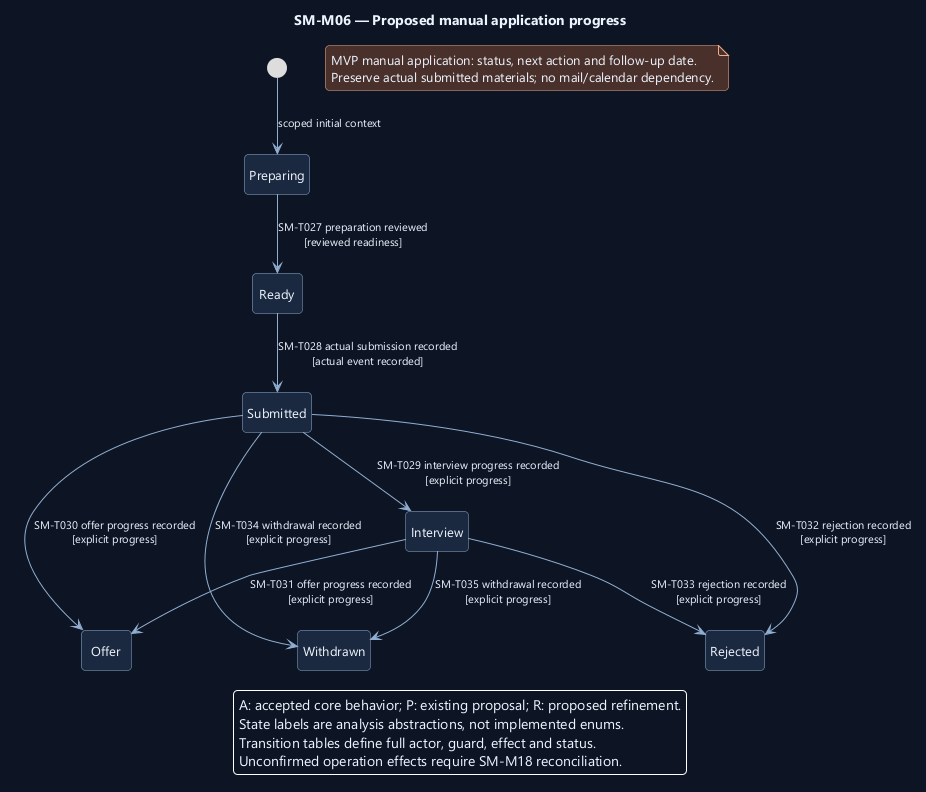

The diagram above was rendered by PlantUML. Its source (embedded in the PNG):
@startuml
' OWNER-MVP-2026-11-04 review: MVP core. Manual applications stay in MVP regardless of a historical communication filename.
skinparam backgroundColor #0D1525
skinparam defaultFontColor #EDF4FF
skinparam defaultFontName Segoe UI
skinparam defaultFontSize 13
skinparam shadowing false
skinparam roundcorner 8
skinparam ArrowColor #91AED1
skinparam ArrowFontSize 11
skinparam stateBackgroundColor #1A2940
skinparam stateBorderColor #91AED1
skinparam stateStartColor #60C7E5
skinparam stateEndColor #60C7E5
skinparam noteBackgroundColor #4A302B
skinparam noteBorderColor #F1AD8A
skinparam nodesep 38
skinparam ranksep 48
hide empty description
top to bottom direction

title SM-M06 — Proposed manual application progress
state "Preparing" as Preparing
state "Ready" as Ready
state "Submitted" as Submitted
state "Interview" as Interview
state "Offer" as Offer
state "Rejected" as Rejected
state "Withdrawn" as Withdrawn
[*] --> Preparing : scoped initial context
Preparing --> Ready : SM-T027 preparation reviewed\n[reviewed readiness]
Ready --> Submitted : SM-T028 actual submission recorded\n[actual event recorded]
Submitted --> Interview : SM-T029 interview progress recorded\n[explicit progress]
Submitted --> Offer : SM-T030 offer progress recorded\n[explicit progress]
Interview --> Offer : SM-T031 offer progress recorded\n[explicit progress]
Submitted --> Rejected : SM-T032 rejection recorded\n[explicit progress]
Interview --> Rejected : SM-T033 rejection recorded\n[explicit progress]
Submitted --> Withdrawn : SM-T034 withdrawal recorded\n[explicit progress]
Interview --> Withdrawn : SM-T035 withdrawal recorded\n[explicit progress]
legend bottom
A: accepted core behavior; P: existing proposal; R: proposed refinement.
State labels are analysis abstractions, not implemented enums.
Transition tables define full actor, guard, effect and status.
Unconfirmed operation effects require SM-M18 reconciliation.
endlegend
note "MVP manual application: status, next action and follow-up date.\nPreserve actual submitted materials; no mail/calendar dependency." as MVPFollowUp
@enduml